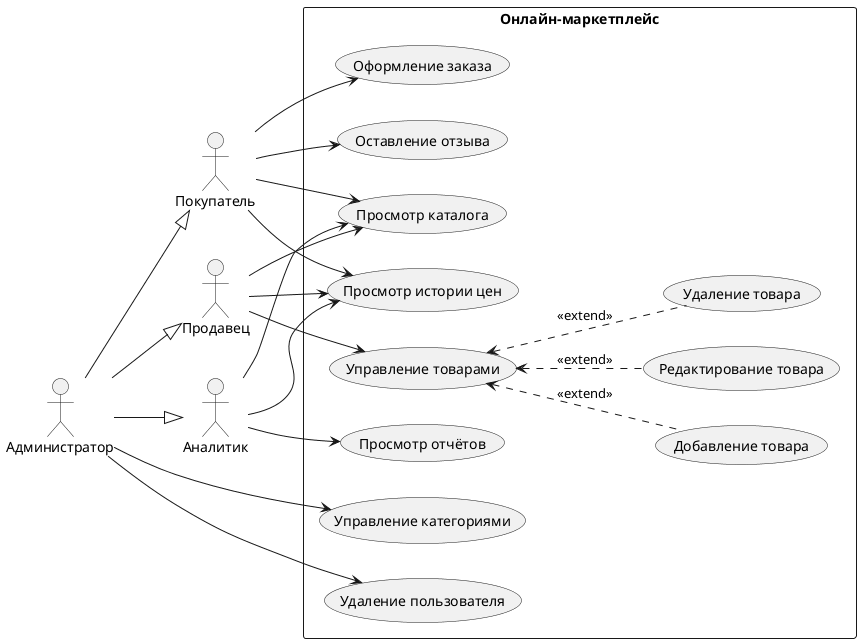

The diagram above was rendered by PlantUML. Its source (embedded in the PNG):
@startuml UseCases
left to right direction
skinparam packageStyle rectangle

actor "Покупатель" as buyer
actor "Продавец" as seller
actor "Аналитик" as analyst
actor "Администратор" as admin

' --- Наследование: Администратор может всё ---
admin --|> buyer
admin --|> seller
admin --|> analyst

rectangle "Онлайн-маркетплейс" {
  usecase "Просмотр каталога" as browseCatalog
  usecase "Просмотр истории цен" as viewPriceHistory
  usecase "Оформление заказа" as placeOrder
  usecase "Оставление отзыва" as leaveReview
  usecase "Управление товарами" as manageProducts
  usecase "Добавление товара" as addProduct
  usecase "Редактирование товара" as editProduct
  usecase "Удаление товара" as deleteProduct
  usecase "Управление категориями" as manageCategories
  usecase "Удаление пользователя" as deleteUser
  usecase "Просмотр отчётов" as viewReports
}

' --- Покупатель ---
buyer --> browseCatalog
buyer --> viewPriceHistory
buyer --> placeOrder
buyer --> leaveReview

' --- Аналитик ---
analyst --> browseCatalog
analyst --> viewPriceHistory
analyst --> viewReports
' --- Продавец ---
seller --> browseCatalog
seller --> viewPriceHistory
seller --> manageProducts


' --- Администратор (только уникальные) ---
admin --> manageCategories
admin --> deleteUser

' --- Extend: Управление товарами ---
manageProducts <.. addProduct : <<extend>>
manageProducts <.. editProduct : <<extend>>
manageProducts <.. deleteProduct : <<extend>>

@enduml